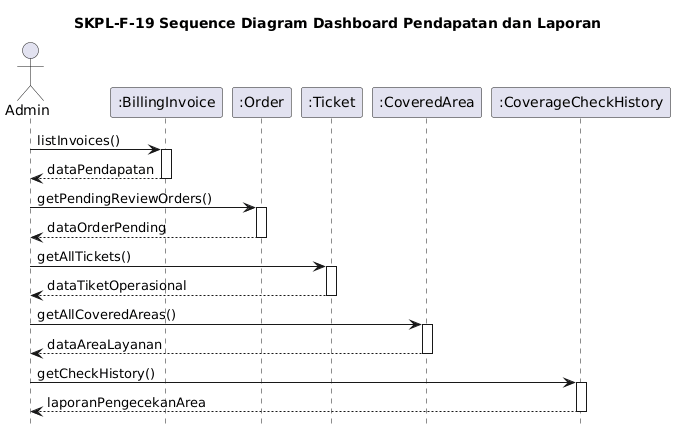

The diagram above was rendered by PlantUML. Its source (embedded in the PNG):
@startuml
title SKPL-F-19 Sequence Diagram Dashboard Pendapatan dan Laporan

skinparam shadowing false
skinparam responseMessageBelowArrow true
hide footbox

actor Admin
participant ":BillingInvoice" as BillingInvoice
participant ":Order" as Order
participant ":Ticket" as Ticket
participant ":CoveredArea" as CoveredArea
participant ":CoverageCheckHistory" as CoverageCheckHistory

Admin -> BillingInvoice: listInvoices()
activate BillingInvoice
BillingInvoice --> Admin: dataPendapatan
deactivate BillingInvoice

Admin -> Order: getPendingReviewOrders()
activate Order
Order --> Admin: dataOrderPending
deactivate Order

Admin -> Ticket: getAllTickets()
activate Ticket
Ticket --> Admin: dataTiketOperasional
deactivate Ticket

Admin -> CoveredArea: getAllCoveredAreas()
activate CoveredArea
CoveredArea --> Admin: dataAreaLayanan
deactivate CoveredArea

Admin -> CoverageCheckHistory: getCheckHistory()
activate CoverageCheckHistory
CoverageCheckHistory --> Admin: laporanPengecekanArea
deactivate CoverageCheckHistory
@enduml